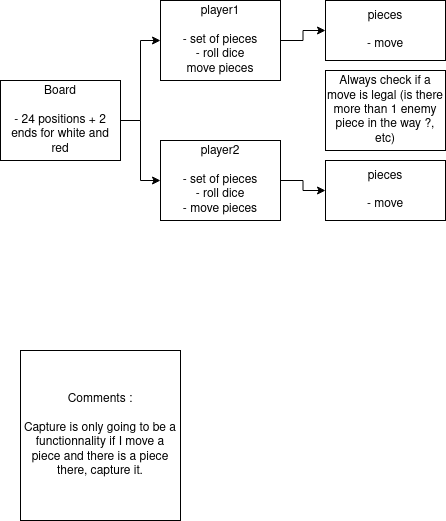

The diagram above was exported from draw.io. Its source (the exported page's mxGraphModel, read from the mxfile embedded in the PNG):
<mxGraphModel dx="1350" dy="775" grid="1" gridSize="10" guides="1" tooltips="1" connect="1" arrows="1" fold="1" page="1" pageScale="1" pageWidth="850" pageHeight="1100" math="0" shadow="0" extFonts="Permanent Marker^https://fonts.googleapis.com/css?family=Permanent+Marker">
  <root>
    <mxCell id="0" />
    <mxCell id="1" parent="0" />
    <mxCell id="WM4KuwykRID_-Fbw-x-r-6" style="edgeStyle=orthogonalEdgeStyle;rounded=0;orthogonalLoop=1;jettySize=auto;html=1;entryX=0;entryY=0.5;entryDx=0;entryDy=0;" edge="1" parent="1" source="WM4KuwykRID_-Fbw-x-r-1" target="WM4KuwykRID_-Fbw-x-r-3">
      <mxGeometry relative="1" as="geometry" />
    </mxCell>
    <mxCell id="WM4KuwykRID_-Fbw-x-r-7" style="edgeStyle=orthogonalEdgeStyle;rounded=0;orthogonalLoop=1;jettySize=auto;html=1;entryX=0;entryY=0.5;entryDx=0;entryDy=0;" edge="1" parent="1" source="WM4KuwykRID_-Fbw-x-r-1" target="WM4KuwykRID_-Fbw-x-r-2">
      <mxGeometry relative="1" as="geometry" />
    </mxCell>
    <mxCell id="WM4KuwykRID_-Fbw-x-r-1" value="&lt;div&gt;Board&lt;/div&gt;&lt;div&gt;&lt;br&gt;&lt;/div&gt;&lt;div&gt;- 24 positions + 2 ends for white and red&lt;br&gt;&lt;/div&gt;" style="rounded=0;whiteSpace=wrap;html=1;" vertex="1" parent="1">
      <mxGeometry x="40" y="260" width="120" height="80" as="geometry" />
    </mxCell>
    <mxCell id="WM4KuwykRID_-Fbw-x-r-9" style="edgeStyle=orthogonalEdgeStyle;rounded=0;orthogonalLoop=1;jettySize=auto;html=1;entryX=0;entryY=0.5;entryDx=0;entryDy=0;" edge="1" parent="1" source="WM4KuwykRID_-Fbw-x-r-2" target="WM4KuwykRID_-Fbw-x-r-5">
      <mxGeometry relative="1" as="geometry" />
    </mxCell>
    <mxCell id="WM4KuwykRID_-Fbw-x-r-2" value="&lt;div&gt;player1&lt;/div&gt;&lt;div&gt;&lt;br&gt;&lt;/div&gt;&lt;div&gt;- set of pieces&lt;/div&gt;&lt;div&gt;- roll dice&lt;/div&gt;&lt;div&gt;move pieces&lt;br&gt;&lt;/div&gt;" style="rounded=0;whiteSpace=wrap;html=1;" vertex="1" parent="1">
      <mxGeometry x="200" y="180" width="120" height="80" as="geometry" />
    </mxCell>
    <mxCell id="WM4KuwykRID_-Fbw-x-r-8" style="edgeStyle=orthogonalEdgeStyle;rounded=0;orthogonalLoop=1;jettySize=auto;html=1;entryX=0;entryY=0.5;entryDx=0;entryDy=0;" edge="1" parent="1" source="WM4KuwykRID_-Fbw-x-r-3" target="WM4KuwykRID_-Fbw-x-r-4">
      <mxGeometry relative="1" as="geometry" />
    </mxCell>
    <mxCell id="WM4KuwykRID_-Fbw-x-r-3" value="&lt;div&gt;player2&lt;/div&gt;&lt;div&gt;&lt;br&gt;&lt;/div&gt;&lt;div&gt;- set of pieces&lt;/div&gt;&lt;div&gt;- roll dice&lt;/div&gt;&lt;div&gt;- move pieces&lt;br&gt;&lt;/div&gt;" style="whiteSpace=wrap;html=1;" vertex="1" parent="1">
      <mxGeometry x="200" y="320" width="120" height="80" as="geometry" />
    </mxCell>
    <mxCell id="WM4KuwykRID_-Fbw-x-r-4" value="&lt;div&gt;pieces&lt;/div&gt;&lt;div&gt;&lt;br&gt;&lt;/div&gt;- move" style="whiteSpace=wrap;html=1;" vertex="1" parent="1">
      <mxGeometry x="365" y="340" width="120" height="60" as="geometry" />
    </mxCell>
    <mxCell id="WM4KuwykRID_-Fbw-x-r-5" value="&lt;div&gt;pieces&lt;/div&gt;&lt;div&gt;&lt;br&gt;&lt;/div&gt;&lt;div&gt;- move&lt;br&gt;&lt;/div&gt;" style="whiteSpace=wrap;html=1;" vertex="1" parent="1">
      <mxGeometry x="365" y="180" width="120" height="60" as="geometry" />
    </mxCell>
    <mxCell id="WM4KuwykRID_-Fbw-x-r-10" value="&lt;div&gt;Comments :&lt;/div&gt;&lt;div&gt;&lt;br&gt;&lt;/div&gt;&lt;div&gt;Capture is only going to be a functionnality if I move a piece and there is a piece there, capture it.&lt;br&gt;&lt;/div&gt;" style="whiteSpace=wrap;html=1;" vertex="1" parent="1">
      <mxGeometry x="60" y="530" width="160" height="170" as="geometry" />
    </mxCell>
    <mxCell id="WM4KuwykRID_-Fbw-x-r-11" value="Always check if a move is legal (is there more than 1 enemy piece in the way ?, etc)" style="whiteSpace=wrap;html=1;" vertex="1" parent="1">
      <mxGeometry x="365" y="250" width="120" height="80" as="geometry" />
    </mxCell>
  </root>
</mxGraphModel>